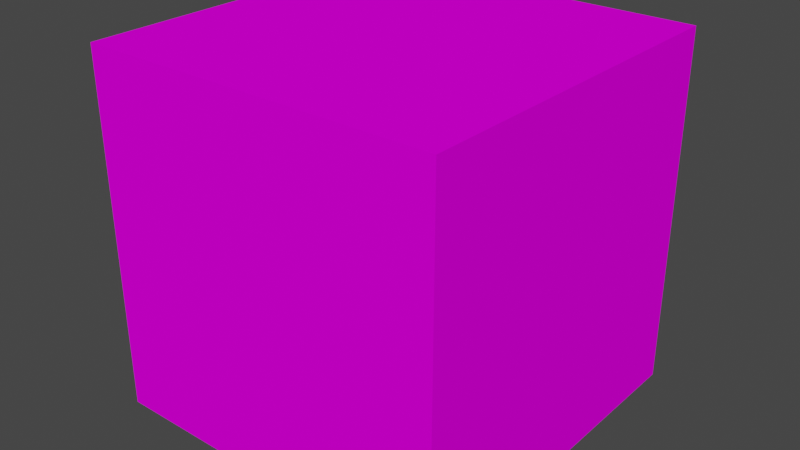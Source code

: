 # Source: Borda.blend  (saved by Blender 3.3.6; exported with 4.5.12 LTS)
import bpy
from mathutils import Matrix  # noqa: F401  (used for matrix-valued properties, if any)

bpy.ops.wm.read_factory_settings(use_empty=True)
scene = bpy.context.scene
scene.name = 'Scene'

# ---- collections
col_collection = bpy.data.collections.new('Collection'); scene.collection.children.link(col_collection)

# ---- images (referenced by path relative to the original .blend; pixels are not part of the script)
import os
ASSET_DIR = os.environ.get("B2B_ASSET_DIR", "")  # directory of the original .blend (textures are referenced by path, not embedded)
HERE = os.path.dirname(os.path.abspath(__file__))  # packed textures are extracted next to this script under _unpacked/

def load_image(name, relpath, width, height, colorspace="sRGB"):
    """Load a texture the original file referenced (path relative to the .blend, or extracted next to this script)."""
    p = next((c for c in (os.path.join(HERE, relpath), os.path.join(ASSET_DIR, relpath)) if relpath and os.path.exists(c)), "")
    if p:
        img = bpy.data.images.load(p, check_existing=True)
        img.name = name
    else:  # same state as the original file: an image datablock whose file is absent (Cycles renders it pink)
        img = bpy.data.images.new(name, width, height)
        img.source = "FILE"
        img.filepath = "//" + (relpath or name)
    img.colorspace_settings.name = colorspace
    return img
img_borda_jpg = load_image('Borda.jpg', 'Borda.jpg', 1024, 1024, 'sRGB')

# ---- materials (node trees are filled in below, after node groups)
mat_borda = bpy.data.materials.new('Borda')
mat_borda.use_transparent_shadow = False

# ---- material node trees
mat_borda.use_nodes = True; mat_borda.node_tree.nodes.clear()
_N = mat_borda.node_tree.nodes; _L = mat_borda.node_tree.links
n0 = _N.new('ShaderNodeBsdfPrincipled'); n0.name = 'Principled BSDF'; n0.location = (10, 300)
n0.distribution = 'GGX'
n0.subsurface_method = 'RANDOM_WALK_SKIN'
n0.inputs[3].default_value = 1.45
n0.inputs[13].default_value = 0.0
n0.inputs[27].default_value = (0.0, 0.0, 0.0, 1.0)
n0.inputs[28].default_value = 1.0
n1 = _N.new('ShaderNodeOutputMaterial'); n1.name = 'Material Output'; n1.location = (300, 300)
n2 = _N.new('ShaderNodeTexImage'); n2.name = 'Image Texture'; n2.location = (-355, 143)
n2.image = img_borda_jpg
_L.new(n0.outputs[0], n1.inputs[0])
_L.new(n2.outputs[0], n0.inputs[0])
n1.is_active_output = True

# ---- world
world_world = bpy.data.worlds.new('World'); scene.world = world_world
world_world.use_nodes = True; world_world.node_tree.nodes.clear()
_N = world_world.node_tree.nodes; _L = world_world.node_tree.links
n0 = _N.new('ShaderNodeOutputWorld'); n0.name = 'World Output'; n0.location = (300, 300)
n1 = _N.new('ShaderNodeBackground'); n1.name = 'Background'; n1.location = (10, 300)
n1.inputs[0].default_value = (0.05088, 0.05088, 0.05088, 1.0)
_L.new(n1.outputs[0], n0.inputs[0])
n0.is_active_output = True
world_world.color = (0.05088, 0.05088, 0.05088)
world_world.use_sun_shadow = False
world_world.sun_shadow_jitter_overblur = 0.0

# ---- meshes
me_cube_001 = bpy.data.meshes.new('Cube.001')
me_cube_001.from_pydata([(-1.0, 1.0, 1.0), (1.0, 1.0, 1.0), (-1.0, -1.0, 1.0), (1.0, -1.0, 1.0), (-1.0, 1.0, -1.0), (1.0, 1.0, -1.0), (-1.0, -1.0, -1.0), (1.0, -1.0, -1.0)], [], [(0, 4, 6, 2), (3, 2, 6, 7), (7, 6, 4, 5), (5, 1, 3, 7), (1, 0, 2, 3), (5, 4, 0, 1)])
_uv = me_cube_001.uv_layers.new(name='UVMap')
_uv.uv.foreach_set('vector', [0.6244, 0.5016, 0.8721, 0.5016, 0.8721, 0.7503, 0.6244, 0.7503, 0.3756, 0.7503, 0.6244, 0.7503, 0.6244, 0.999, 0.3756, 0.999, 0.3756, 0.004088, 0.6244, 0.004088, 0.6244, 0.2528, 0.3756, 0.2528, 0.1279, 0.5016, 0.3756, 0.5016, 0.3756, 0.7503, 0.1279, 0.7503, 0.3756, 0.5016, 0.6244, 0.5016, 0.6244, 0.7503, 0.3756, 0.7503, 0.3756, 0.2528, 0.6244, 0.2528, 0.6244, 0.5016, 0.3756, 0.5016])
me_cube_001.materials.append(mat_borda)
me_cube_001.use_mirror_vertex_groups = False
me_cube_001.update()

# ---- objects
ob_cube_001 = bpy.data.objects.new('Cube.001', me_cube_001)

# ---- transforms, parenting, visibility, modifiers, constraints
ob_cube_001.location = (0.0, 0.0, 0.0)
ob_cube_001.lock_rotations_4d = False
ob_cube_001.empty_display_type = 'ARROWS'
ob_cube_001.lineart.crease_threshold = 0.0

# ---- collection membership
col_collection.objects.link(ob_cube_001)

# ---- scene / render settings (as saved in the file)
scene.frame_start = 1; scene.frame_end = 250; scene.frame_set(1)
scene.render.engine = 'BLENDER_EEVEE_NEXT'
scene.cycles.sampling_pattern = 'TABULATED_SOBOL'
scene.cycles.use_light_tree = False
scene.view_settings.view_transform = 'Filmic'
bpy.context.view_layer.update()

# ---- added for rendering (the .blend has no active camera and no usable light): camera, sun
cam_auto = bpy.data.cameras.new('AutoCamera')
cam_auto.lens = 50.0
cam_auto.sensor_width = 36.0
cam_auto.clip_end = 1000.0
ob_auto_camera = bpy.data.objects.new('AutoCamera', cam_auto)
scene.collection.objects.link(ob_auto_camera)
ob_auto_camera.location = (3.20507, -3.84609, 2.56406)
ob_auto_camera.rotation_euler = (1.09748, -7.21219e-08, 0.694738)
scene.camera = ob_auto_camera
light_auto_sun = bpy.data.lights.new('AutoSun', 'SUN')
light_auto_sun.energy = 3.0
light_auto_sun.angle = 0.0523599
ob_auto_sun = bpy.data.objects.new('AutoSun', light_auto_sun)
scene.collection.objects.link(ob_auto_sun)
ob_auto_sun.rotation_euler = (0.872665, 0.174533, 0.523599)
bpy.context.view_layer.update()
